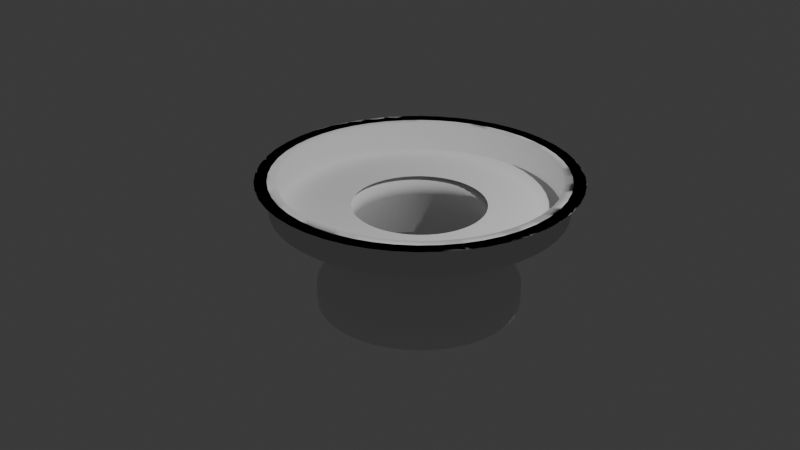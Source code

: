 # Source: blend.blend  (saved by Blender 5.3.31; exported with 4.5.12 LTS)
import bpy
from mathutils import Matrix  # noqa: F401  (used for matrix-valued properties, if any)

bpy.ops.wm.read_factory_settings(use_empty=True)
scene = bpy.context.scene
scene.name = 'Scene'

# ---- collections
col_collection = bpy.data.collections.new('Collection'); scene.collection.children.link(col_collection)

# ---- world
world_world = bpy.data.worlds.new('World'); scene.world = world_world
world_world.use_nodes = True; world_world.node_tree.nodes.clear()
_N = world_world.node_tree.nodes; _L = world_world.node_tree.links
n0 = _N.new('ShaderNodeOutputWorld'); n0.name = 'World Output'; n0.location = (200, 100)
n1 = _N.new('ShaderNodeBackground'); n1.name = 'Background'; n1.location = (-200, 100)
n1.inputs[0].default_value = (0.05088, 0.05088, 0.05088, 1.0)
_L.new(n1.outputs[0], n0.inputs[0])
n0.is_active_output = True
world_world.color = (0.05088, 0.05088, 0.05088)
world_world.sun_shadow_jitter_overblur = 0.0

# ---- cameras
cam_camera = bpy.data.cameras.new('Camera')
cam_camera.clip_end = 100.0
cam_camera.ortho_scale = 7.314

# ---- lights
light_light = bpy.data.lights.new('Light', 'POINT')
light_light.energy = 1000.0
light_light.shadow_soft_size = 0.1

# ---- meshes
me_x = bpy.data.meshes.new('평면')
me_x.from_pydata([(1.0, 0.0, -1.0), (0.65, 0.0, -0.05), (0.65, 0.0, -0.2), (1.0, 0.0, -0.8), (1.0, 0.0, -0.05), (1.35, 0.0, -0.05), (1.35, 0.0, 0.3), (1.55, 0.0, 0.3), (1.43, 0.0, 0.3), (1.43, 0.0, 0.0), (1.13, 0.0, 0.0), (0.73, 0.0, 0.0), (0.65, 0.0, 0.0)], [(4, 5), (1, 4), (2, 1), (3, 2), (0, 3), (5, 6), (6, 7), (7, 8), (8, 9), (9, 10), (10, 11), (11, 12)], [])
_uv = me_x.uv_layers.new(name='UV 맵')
_uv.uv.foreach_set('vector', [])
me_x.update()

# ---- objects
ob_x = bpy.data.objects.new('평면', me_x)
ob_light = bpy.data.objects.new('Light', light_light)
ob_camera = bpy.data.objects.new('Camera', cam_camera)
ob_x_1 = bpy.data.objects.new('엠프티', None)

# ---- transforms, parenting, visibility, modifiers, constraints
ob_x.location = (0.5452, -0.2474, 0.4343)
_m = ob_x.modifiers.new('스크류', 'SCREW')
_m.steps = 48
_m.render_steps = 48
_m.use_merge_vertices = True
ob_light.location = (4.076, 1.005, 5.904)
ob_light.rotation_euler = (0.6503, 0.05522, 1.866)
ob_light.lock_rotations_4d = False
ob_light.empty_display_type = 'ARROWS'
ob_light.color = (0.0, 0.0, 0.0, 0.0)
ob_light.lineart.crease_threshold = 0.0
ob_camera.location = (7.359, -6.926, 4.958)
ob_camera.rotation_euler = (1.109, 0.0, 0.8149)
ob_camera.lock_rotations_4d = False
ob_camera.empty_display_type = 'ARROWS'
ob_camera.color = (0.0, 0.0, 0.0, 0.0)
ob_camera.display_type = 'WIRE'
ob_camera.lineart.crease_threshold = 0.0
ob_x_1.location = (0.5452, -0.2474, 0.4343)
ob_x_1.rotation_euler = (1.571, 0.0, 0.0)
ob_x_1.empty_display_type = 'IMAGE'
ob_x_1.empty_display_size = 5.0
ob_x_1.hide_select = True

# ---- collection membership
scene.collection.objects.link(ob_x)
col_collection.objects.link(ob_light)
col_collection.objects.link(ob_camera)
col_collection.objects.link(ob_x_1)

# ---- scene / render settings (as saved in the file)
scene.camera = ob_camera
scene.frame_start = 1; scene.frame_end = 250; scene.frame_set(48)
scene.render.engine = 'BLENDER_EEVEE_NEXT'
scene.render.bake_bias = 0.0
scene.render.bake_samples = 0
scene.render.compositor_device = 'GPU'
scene.eevee.use_volume_custom_range = False
scene.eevee.fast_gi_thickness_near = 0.1
scene.eevee.fast_gi_thickness_far = 0.0
scene.eevee.ray_tracing_options.screen_trace_thickness = 0.1
bpy.context.view_layer.update()
